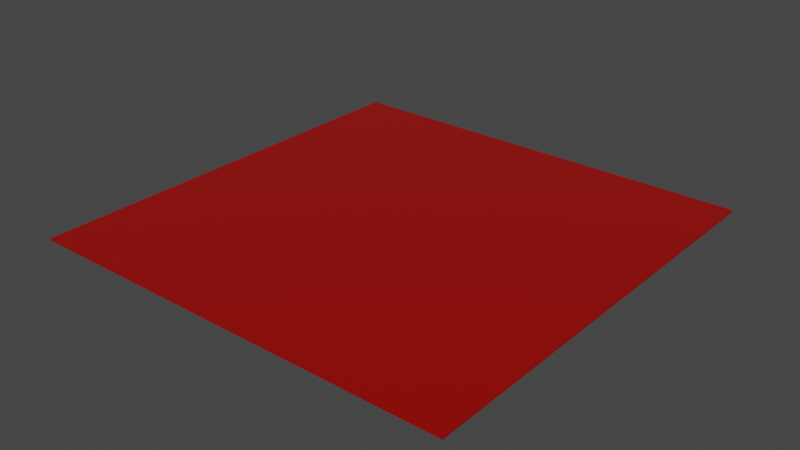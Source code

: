 # Source: Ground.blend  (saved by Blender 3.3.6; exported with 4.5.12 LTS)
import bpy
from mathutils import Matrix  # noqa: F401  (used for matrix-valued properties, if any)

bpy.ops.wm.read_factory_settings(use_empty=True)
scene = bpy.context.scene
scene.name = 'Scene'

# ---- collections
col_collection = bpy.data.collections.new('Collection'); scene.collection.children.link(col_collection)

# ---- images (referenced by path relative to the original .blend; pixels are not part of the script)
import os
ASSET_DIR = os.environ.get("B2B_ASSET_DIR", "")  # directory of the original .blend (textures are referenced by path, not embedded)
HERE = os.path.dirname(os.path.abspath(__file__))  # packed textures are extracted next to this script under _unpacked/

def load_image(name, relpath, width, height, colorspace="sRGB"):
    """Load a texture the original file referenced (path relative to the .blend, or extracted next to this script)."""
    p = next((c for c in (os.path.join(HERE, relpath), os.path.join(ASSET_DIR, relpath)) if relpath and os.path.exists(c)), "")
    if p:
        img = bpy.data.images.load(p, check_existing=True)
        img.name = name
    else:  # same state as the original file: an image datablock whose file is absent (Cycles renders it pink)
        img = bpy.data.images.new(name, width, height)
        img.source = "FILE"
        img.filepath = "//" + (relpath or name)
    img.colorspace_settings.name = colorspace
    return img
img_fabric026_4k_roughness_jpg_001 = load_image('Fabric026_4K_Roughness.jpg.001', 'fbx dateien/textures/Fabric026_4K_Roughness.jpg', 1024, 1024, 'Non-Color')
img_fabric026_4k_color_jpg_001 = load_image('Fabric026_4K_Color.jpg.001', 'fbx dateien/textures/Fabric026_4K_Color.jpg', 1024, 1024, 'sRGB')
img_ground_color_4k_001 = load_image('Ground Color 4k.001', 'fbx dateien/textures/Boden Baked/Ground Color 4k.001.png', 1024, 1024, 'sRGB')

# ---- materials (node trees are filled in below, after node groups)
mat_ground = bpy.data.materials.new('Ground')
mat_ground.roughness = 0.5

# ---- material node trees
mat_ground.use_nodes = True; mat_ground.node_tree.nodes.clear()
_N = mat_ground.node_tree.nodes; _L = mat_ground.node_tree.links
n0 = _N.new('ShaderNodeBsdfPrincipled'); n0.name = 'Principled BSDF'; n0.location = (238, 292)
n0.distribution = 'GGX'
n0.subsurface_method = 'RANDOM_WALK_SKIN'
n0.inputs[3].default_value = 1.45
n0.inputs[27].default_value = (0.0, 0.0, 0.0, 1.0)
n0.inputs[28].default_value = 1.0
n1 = _N.new('ShaderNodeNormalMap'); n1.name = 'Normal Map'; n1.location = (-368, -308)
n1.label = 'Normal/Map'
n1.inputs[0].default_value = 0.0
n2 = _N.new('ShaderNodeOutputMaterial'); n2.name = 'Material Output'; n2.location = (528, 292)
n3 = _N.new('ShaderNodeTexImage'); n3.name = 'Image Texture.001'; n3.location = (-426, 223)
n3.image = img_fabric026_4k_roughness_jpg_001
n4 = _N.new('ShaderNodeTexImage'); n4.name = 'Image Texture'; n4.location = (-402, 583)
n4.image = img_fabric026_4k_color_jpg_001
n5 = _N.new('ShaderNodeTexCoord'); n5.name = 'Texture Coordinate'; n5.location = (-991, 606)
n6 = _N.new('ShaderNodeMapping'); n6.name = 'Mapping'; n6.location = (-745, 604)
n6.inputs[1].default_value = (-5.7, 10.7, 0.0)
n6.inputs[3].default_value = (5.0, 5.0, 1.0)
n7 = _N.new('ShaderNodeValToRGB'); n7.name = 'ColorRamp'; n7.location = (-68, 547)
while len(n7.color_ramp.elements) > 1: n7.color_ramp.elements.remove(n7.color_ramp.elements[-1])
n7.color_ramp.elements[0].position = 0.02909; n7.color_ramp.elements[0].color = (0.0, 0.0, 0.0, 1.0)
_e = n7.color_ramp.elements.new(0.7818); _e.color = (1.0, 0.005361, 0.0, 1.0)
n8 = _N.new('ShaderNodeTexImage'); n8.name = 'Image Texture.002'; n8.location = (341, 740)
n8.image = img_ground_color_4k_001
_L.new(n0.outputs[0], n2.inputs[0])
_L.new(n1.outputs[0], n0.inputs[5])
_L.new(n7.outputs[0], n0.inputs[0])
_L.new(n3.outputs[0], n0.inputs[2])
_L.new(n5.outputs[2], n6.inputs[0])
_L.new(n6.outputs[0], n4.inputs[0])
_L.new(n4.outputs[0], n7.inputs[0])
n2.is_active_output = True

# ---- world
world_world = bpy.data.worlds.new('World'); scene.world = world_world
world_world.use_nodes = True; world_world.node_tree.nodes.clear()
_N = world_world.node_tree.nodes; _L = world_world.node_tree.links
n0 = _N.new('ShaderNodeOutputWorld'); n0.name = 'World Output'; n0.location = (300, 300)
n1 = _N.new('ShaderNodeBackground'); n1.name = 'Background'; n1.location = (10, 300)
n1.inputs[0].default_value = (0.05088, 0.05088, 0.05088, 1.0)
_L.new(n1.outputs[0], n0.inputs[0])
n0.is_active_output = True
world_world.color = (0.05088, 0.05088, 0.05088)
world_world.use_sun_shadow = False
world_world.sun_shadow_jitter_overblur = 0.0

# ---- meshes
me_plane = bpy.data.meshes.new('Plane')
me_plane.from_pydata([(-1.0, -1.0, 0.0), (1.0, -1.0, 0.0), (-1.0, 1.0, 0.0), (1.0, 1.0, 0.0), (-1.0, 1.0, -0.1066), (-1.0, -1.0, -0.1066), (1.0, -1.0, -0.1066), (1.0, 1.0, -0.1066)], [], [(0, 2, 3, 1), (5, 6, 7, 4), (3, 2, 4, 7), (0, 1, 6, 5), (1, 3, 7, 6), (2, 0, 5, 4)])
me_plane.polygons.foreach_set('use_smooth', [True] * 6)
_k = set([(0, 1), (0, 2), (0, 5), (1, 3), (1, 6), (2, 3), (2, 4), (3, 7), (4, 5), (4, 7), (5, 6), (6, 7)])
me_plane.attributes.new('sharp_edge', 'BOOLEAN', 'EDGE').data.foreach_set('value', [ (min(e.vertices), max(e.vertices)) in _k for e in me_plane.edges])
_uv = me_plane.uv_layers.new(name='UVMap')
_uv.uv.foreach_set('vector', [0.0, 1.0, 0.0, 0.5, 0.5, 0.5, 0.5, 1.0, 0.5, 0.5, 0.0, 0.5, 0.0, 0.0, 0.5, 0.0, 0.58, 0.5, 0.58, 0.0, 0.6066, 0.0, 0.6066, 0.5, 0.5, 0.5, 0.5, 0.0, 0.5267, 0.0, 0.5267, 0.5, 0.5267, 0.5, 0.5267, 0.0, 0.5533, 0.0, 0.5533, 0.5, 0.5533, 0.5, 0.5533, 0.0, 0.58, 0.0, 0.58, 0.5])
me_plane.materials.append(mat_ground)
me_plane.update()
me_plane.normals_split_custom_set([tuple(v) for v in zip(*[iter([0.0, 0.0, -1.0, 0.0, 0.0, -1.0, 0.0, 0.0, -1.0, 0.0, 0.0, -1.0, 0.0, 0.0, 1.0, 0.0, 0.0, 1.0, 0.0, 0.0, 1.0, 0.0, 0.0, 1.0, 0.0, -1.0, 0.0, 0.0, -1.0, 0.0, 0.0, -1.0, 0.0, 0.0, -1.0, 0.0, 0.0, 1.0, 0.0, 0.0, 1.0, 0.0, 0.0, 1.0, 0.0, 0.0, 1.0, 0.0, -1.0, 0.0, 0.0, -1.0, 0.0, 0.0, -1.0, 0.0, 0.0, -1.0, 0.0, 0.0, 1.0, 0.0, 0.0, 1.0, 0.0, 0.0, 1.0, 0.0, 0.0, 1.0, 0.0, 0.0])] * 3)])

# ---- objects
ob_plane = bpy.data.objects.new('Plane', me_plane)

# ---- transforms, parenting, visibility, modifiers, constraints
ob_plane.location = (0.0, 0.0, 0.0)
ob_plane.rotation_euler = (-1.629e-07, 0.0, 0.0)
ob_plane.scale = (10.0, 10.0, 1.0)
ob_plane.color = (0.8, 0.8, 0.8, 1.0)

# ---- collection membership
col_collection.objects.link(ob_plane)

# ---- scene / render settings (as saved in the file)
scene.frame_start = 1; scene.frame_end = 250; scene.frame_set(1)
scene.render.engine = 'CYCLES'
scene.cycles.sampling_pattern = 'TABULATED_SOBOL'
scene.cycles.use_light_tree = False
scene.cycles.bake_type = 'DIFFUSE'
scene.view_settings.view_transform = 'Filmic'
bpy.context.view_layer.update()

# ---- added for rendering (the .blend has no active camera and no usable light): camera, sun
cam_auto = bpy.data.cameras.new('AutoCamera')
cam_auto.lens = 50.0
cam_auto.sensor_width = 36.0
cam_auto.clip_end = 1000.0
ob_auto_camera = bpy.data.objects.new('AutoCamera', cam_auto)
scene.collection.objects.link(ob_auto_camera)
ob_auto_camera.location = (26.1695, -31.4034, 20.8823)
ob_auto_camera.rotation_euler = (1.09748, -7.21219e-08, 0.694738)
scene.camera = ob_auto_camera
light_auto_sun = bpy.data.lights.new('AutoSun', 'SUN')
light_auto_sun.energy = 3.0
light_auto_sun.angle = 0.0523599
ob_auto_sun = bpy.data.objects.new('AutoSun', light_auto_sun)
scene.collection.objects.link(ob_auto_sun)
ob_auto_sun.rotation_euler = (0.872665, 0.174533, 0.523599)
bpy.context.view_layer.update()
